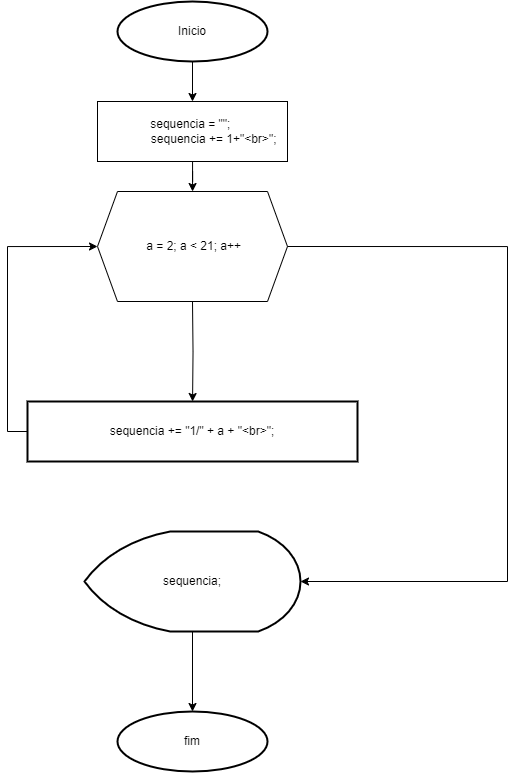

The diagram above was exported from draw.io. Its source (the exported page's mxGraphModel, read from the mxfile embedded in the PNG):
<mxGraphModel dx="1176" dy="656" grid="1" gridSize="10" guides="1" tooltips="1" connect="1" arrows="1" fold="1" page="1" pageScale="1" pageWidth="827" pageHeight="1169" math="0" shadow="0">
  <root>
    <mxCell id="0" />
    <mxCell id="1" parent="0" />
    <mxCell id="12bGZ48XRfAm9aNdS711-3" value="" style="edgeStyle=orthogonalEdgeStyle;rounded=0;orthogonalLoop=1;jettySize=auto;html=1;" edge="1" parent="1" source="12bGZ48XRfAm9aNdS711-1" target="12bGZ48XRfAm9aNdS711-2">
      <mxGeometry relative="1" as="geometry" />
    </mxCell>
    <mxCell id="12bGZ48XRfAm9aNdS711-1" value="Inicio" style="strokeWidth=2;html=1;shape=mxgraph.flowchart.start_1;whiteSpace=wrap;" vertex="1" parent="1">
      <mxGeometry x="260" y="30" width="150" height="60" as="geometry" />
    </mxCell>
    <mxCell id="12bGZ48XRfAm9aNdS711-18" value="" style="edgeStyle=orthogonalEdgeStyle;rounded=0;orthogonalLoop=1;jettySize=auto;html=1;" edge="1" parent="1" source="12bGZ48XRfAm9aNdS711-2" target="12bGZ48XRfAm9aNdS711-16">
      <mxGeometry relative="1" as="geometry" />
    </mxCell>
    <mxCell id="12bGZ48XRfAm9aNdS711-2" value="&lt;div&gt;sequencia = &quot;&quot;;&amp;nbsp;&lt;/div&gt;&lt;div&gt;&amp;nbsp; &amp;nbsp; &amp;nbsp; &amp;nbsp; &amp;nbsp; &amp;nbsp; &amp;nbsp;sequencia += 1+&quot;&amp;lt;br&amp;gt;&quot;;&lt;/div&gt;" style="rounded=0;whiteSpace=wrap;html=1;" vertex="1" parent="1">
      <mxGeometry x="240" y="130" width="190" height="60" as="geometry" />
    </mxCell>
    <mxCell id="12bGZ48XRfAm9aNdS711-7" value="" style="edgeStyle=orthogonalEdgeStyle;rounded=0;orthogonalLoop=1;jettySize=auto;html=1;" edge="1" parent="1" target="12bGZ48XRfAm9aNdS711-6">
      <mxGeometry relative="1" as="geometry">
        <mxPoint x="335" y="330" as="sourcePoint" />
      </mxGeometry>
    </mxCell>
    <mxCell id="12bGZ48XRfAm9aNdS711-8" style="edgeStyle=orthogonalEdgeStyle;rounded=0;orthogonalLoop=1;jettySize=auto;html=1;entryX=0;entryY=0.5;entryDx=0;entryDy=0;exitX=0;exitY=0.5;exitDx=0;exitDy=0;" edge="1" parent="1" source="12bGZ48XRfAm9aNdS711-6" target="12bGZ48XRfAm9aNdS711-16">
      <mxGeometry relative="1" as="geometry">
        <mxPoint x="230" y="280" as="targetPoint" />
      </mxGeometry>
    </mxCell>
    <mxCell id="12bGZ48XRfAm9aNdS711-6" value="sequencia += &quot;1/&quot; + a + &quot;&amp;lt;br&amp;gt;&quot;;" style="whiteSpace=wrap;html=1;strokeWidth=2;" vertex="1" parent="1">
      <mxGeometry x="170" y="430" width="330" height="60" as="geometry" />
    </mxCell>
    <mxCell id="12bGZ48XRfAm9aNdS711-15" value="" style="edgeStyle=orthogonalEdgeStyle;rounded=0;orthogonalLoop=1;jettySize=auto;html=1;" edge="1" parent="1" source="12bGZ48XRfAm9aNdS711-11" target="12bGZ48XRfAm9aNdS711-14">
      <mxGeometry relative="1" as="geometry" />
    </mxCell>
    <mxCell id="12bGZ48XRfAm9aNdS711-11" value="sequencia;" style="strokeWidth=2;html=1;shape=mxgraph.flowchart.display;whiteSpace=wrap;" vertex="1" parent="1">
      <mxGeometry x="227" y="560" width="216" height="100" as="geometry" />
    </mxCell>
    <mxCell id="12bGZ48XRfAm9aNdS711-14" value="fim" style="strokeWidth=2;html=1;shape=mxgraph.flowchart.start_1;whiteSpace=wrap;" vertex="1" parent="1">
      <mxGeometry x="260" y="740" width="150" height="60" as="geometry" />
    </mxCell>
    <mxCell id="12bGZ48XRfAm9aNdS711-16" value="&amp;nbsp; a = 2; a &amp;lt; 21; a++&amp;nbsp;" style="shape=hexagon;perimeter=hexagonPerimeter2;whiteSpace=wrap;html=1;fixedSize=1;" vertex="1" parent="1">
      <mxGeometry x="240" y="220" width="190" height="110" as="geometry" />
    </mxCell>
    <mxCell id="12bGZ48XRfAm9aNdS711-19" style="edgeStyle=orthogonalEdgeStyle;rounded=0;orthogonalLoop=1;jettySize=auto;html=1;entryX=1;entryY=0.5;entryDx=0;entryDy=0;entryPerimeter=0;exitX=1;exitY=0.5;exitDx=0;exitDy=0;" edge="1" parent="1" source="12bGZ48XRfAm9aNdS711-16" target="12bGZ48XRfAm9aNdS711-11">
      <mxGeometry relative="1" as="geometry">
        <Array as="points">
          <mxPoint x="650" y="275" />
          <mxPoint x="650" y="610" />
        </Array>
      </mxGeometry>
    </mxCell>
  </root>
</mxGraphModel>